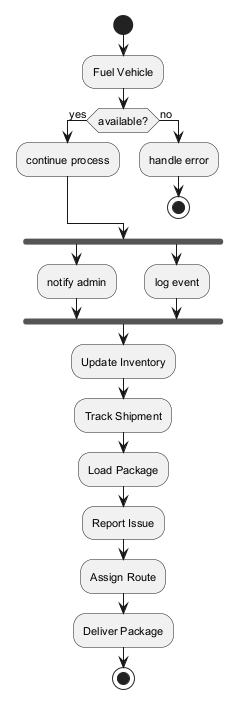

The diagram above was rendered by PlantUML. Its source (embedded in the PNG):
@startuml
skinparam defaultFontSize 11
start
:Fuel Vehicle;
if (available?) then (yes)
:continue process;
else (no)
:handle error;
stop
endif
fork
:notify admin;
fork again
:log event;
end fork
:Update Inventory;
:Track Shipment;
:Load Package;
:Report Issue;
:Assign Route;
:Deliver Package;
stop
@enduml